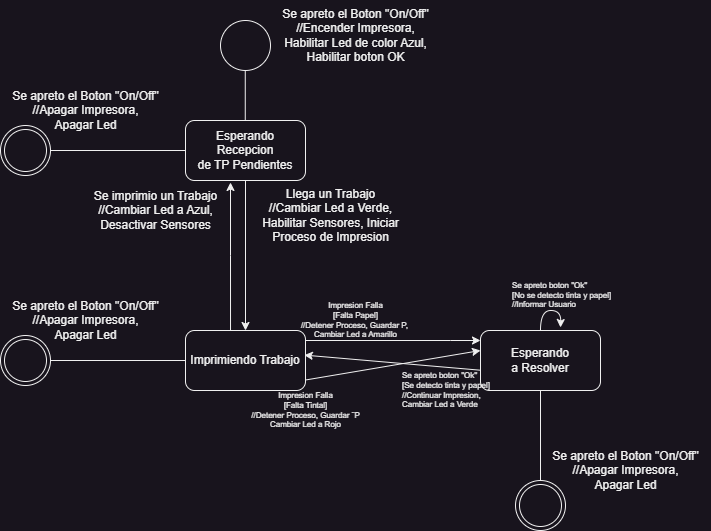

The diagram above was exported from draw.io. Its source (the exported page's mxGraphModel, read from the mxfile embedded in the PNG):
<mxGraphModel dx="880" dy="532" grid="1" gridSize="10" guides="1" tooltips="1" connect="1" arrows="1" fold="1" page="1" pageScale="1" pageWidth="827" pageHeight="1169" math="0" shadow="0">
  <root>
    <mxCell id="0" />
    <mxCell id="1" parent="0" />
    <mxCell id="BAp42FtEXZmms4dF4hrD-1" value="" style="ellipse;whiteSpace=wrap;html=1;aspect=fixed;" parent="1" vertex="1">
      <mxGeometry x="300" y="30" width="50" height="50" as="geometry" />
    </mxCell>
    <mxCell id="BAp42FtEXZmms4dF4hrD-2" value="" style="endArrow=none;html=1;rounded=0;" parent="1" edge="1">
      <mxGeometry width="50" height="50" relative="1" as="geometry">
        <mxPoint x="324.76" y="130" as="sourcePoint" />
        <mxPoint x="324.76" y="80" as="targetPoint" />
      </mxGeometry>
    </mxCell>
    <mxCell id="BAp42FtEXZmms4dF4hrD-3" value="Se apreto el Boton &quot;On/Off&quot;&lt;div&gt;//Encender Impresora,&lt;/div&gt;&lt;div&gt;Habilitar Led de color Azul,&lt;/div&gt;&lt;div&gt;Habilitar boton OK&lt;/div&gt;" style="text;html=1;align=center;verticalAlign=middle;resizable=0;points=[];autosize=1;strokeColor=none;fillColor=none;" parent="1" vertex="1">
      <mxGeometry x="350" y="10" width="170" height="70" as="geometry" />
    </mxCell>
    <mxCell id="BAp42FtEXZmms4dF4hrD-6" value="" style="edgeStyle=orthogonalEdgeStyle;rounded=0;orthogonalLoop=1;jettySize=auto;html=1;" parent="1" source="BAp42FtEXZmms4dF4hrD-4" target="BAp42FtEXZmms4dF4hrD-5" edge="1">
      <mxGeometry relative="1" as="geometry" />
    </mxCell>
    <mxCell id="BAp42FtEXZmms4dF4hrD-4" value="Esperando&lt;div&gt;Recepcion&lt;/div&gt;&lt;div&gt;de TP Pendientes&lt;/div&gt;" style="rounded=1;whiteSpace=wrap;html=1;" parent="1" vertex="1">
      <mxGeometry x="265" y="130" width="120" height="60" as="geometry" />
    </mxCell>
    <mxCell id="BAp42FtEXZmms4dF4hrD-9" value="" style="edgeStyle=orthogonalEdgeStyle;rounded=0;orthogonalLoop=1;jettySize=auto;html=1;" parent="1" edge="1">
      <mxGeometry relative="1" as="geometry">
        <mxPoint x="385" y="350" as="sourcePoint" />
        <mxPoint x="560" y="350" as="targetPoint" />
        <Array as="points">
          <mxPoint x="530" y="350" />
          <mxPoint x="530" y="350" />
        </Array>
      </mxGeometry>
    </mxCell>
    <mxCell id="BAp42FtEXZmms4dF4hrD-5" value="Imprimiendo Trabajo" style="whiteSpace=wrap;html=1;rounded=1;" parent="1" vertex="1">
      <mxGeometry x="265" y="340" width="120" height="60" as="geometry" />
    </mxCell>
    <mxCell id="BAp42FtEXZmms4dF4hrD-7" value="Llega un Trabajo&lt;div&gt;//Cambiar Led a Verde,&lt;/div&gt;&lt;div&gt;Habilitar Sensores, Iniciar&lt;/div&gt;&lt;div&gt;Proceso de Impresion&lt;/div&gt;" style="text;html=1;align=center;verticalAlign=middle;resizable=0;points=[];autosize=1;strokeColor=none;fillColor=none;" parent="1" vertex="1">
      <mxGeometry x="330" y="190" width="160" height="70" as="geometry" />
    </mxCell>
    <mxCell id="BAp42FtEXZmms4dF4hrD-13" style="rounded=0;orthogonalLoop=1;jettySize=auto;html=1;entryX=0.99;entryY=0.41;entryDx=0;entryDy=0;entryPerimeter=0;" parent="1" target="BAp42FtEXZmms4dF4hrD-5" edge="1">
      <mxGeometry relative="1" as="geometry">
        <mxPoint x="560" y="379.71" as="sourcePoint" />
        <mxPoint x="385" y="379.71" as="targetPoint" />
      </mxGeometry>
    </mxCell>
    <mxCell id="BAp42FtEXZmms4dF4hrD-24" style="edgeStyle=orthogonalEdgeStyle;rounded=0;orthogonalLoop=1;jettySize=auto;html=1;curved=1;" parent="1" source="BAp42FtEXZmms4dF4hrD-8" edge="1">
      <mxGeometry relative="1" as="geometry">
        <mxPoint x="640" y="337" as="targetPoint" />
      </mxGeometry>
    </mxCell>
    <mxCell id="BAp42FtEXZmms4dF4hrD-8" value="Esperando&lt;div&gt;a Resolver&lt;/div&gt;" style="whiteSpace=wrap;html=1;rounded=1;" parent="1" vertex="1">
      <mxGeometry x="560" y="340" width="120" height="60" as="geometry" />
    </mxCell>
    <mxCell id="BAp42FtEXZmms4dF4hrD-10" value="&lt;h5 style=&quot;font-size: 8px;&quot;&gt;&lt;span style=&quot;font-weight: normal;&quot;&gt;Impresion Falla&lt;br&gt;[Falta Papel]&lt;br&gt;//Detener Proceso, Guardar P,&amp;nbsp;&lt;br&gt;Cambiar Led a Amarillo&lt;/span&gt;&lt;/h5&gt;" style="text;html=1;align=center;verticalAlign=middle;resizable=0;points=[];autosize=1;strokeColor=none;fillColor=none;" parent="1" vertex="1">
      <mxGeometry x="370" y="290" width="130" height="80" as="geometry" />
    </mxCell>
    <mxCell id="BAp42FtEXZmms4dF4hrD-11" value="" style="rounded=0;orthogonalLoop=1;jettySize=auto;html=1;exitX=1.006;exitY=0.823;exitDx=0;exitDy=0;exitPerimeter=0;" parent="1" source="BAp42FtEXZmms4dF4hrD-5" edge="1">
      <mxGeometry relative="1" as="geometry">
        <mxPoint x="385" y="360" as="sourcePoint" />
        <mxPoint x="560" y="360" as="targetPoint" />
      </mxGeometry>
    </mxCell>
    <mxCell id="BAp42FtEXZmms4dF4hrD-12" value="&lt;h5 style=&quot;font-size: 8px;&quot;&gt;&lt;span style=&quot;font-weight: normal;&quot;&gt;Impresion Falla&lt;br&gt;[Falta Tintal]&lt;br&gt;//Detener Proceso, Guardar ¨P&lt;br&gt;Cambiar Led a Rojo&lt;/span&gt;&lt;/h5&gt;" style="text;html=1;align=center;verticalAlign=middle;resizable=0;points=[];autosize=1;strokeColor=none;fillColor=none;" parent="1" vertex="1">
      <mxGeometry x="320" y="380" width="130" height="80" as="geometry" />
    </mxCell>
    <mxCell id="BAp42FtEXZmms4dF4hrD-14" value="" style="ellipse;shape=doubleEllipse;whiteSpace=wrap;html=1;aspect=fixed;" parent="1" vertex="1">
      <mxGeometry x="80" y="135" width="50" height="50" as="geometry" />
    </mxCell>
    <mxCell id="BAp42FtEXZmms4dF4hrD-15" value="" style="endArrow=none;html=1;rounded=0;exitX=0;exitY=0.5;exitDx=0;exitDy=0;" parent="1" source="BAp42FtEXZmms4dF4hrD-4" target="BAp42FtEXZmms4dF4hrD-14" edge="1">
      <mxGeometry width="50" height="50" relative="1" as="geometry">
        <mxPoint x="154.86" y="230" as="sourcePoint" />
        <mxPoint x="154.86" y="180" as="targetPoint" />
      </mxGeometry>
    </mxCell>
    <mxCell id="BAp42FtEXZmms4dF4hrD-16" value="Se apreto el Boton &quot;On/Off&quot;&lt;div&gt;//Apagar Impresora,&lt;/div&gt;&lt;div&gt;Apagar Led&lt;/div&gt;" style="text;html=1;align=center;verticalAlign=middle;resizable=0;points=[];autosize=1;strokeColor=none;fillColor=none;" parent="1" vertex="1">
      <mxGeometry x="80" y="90" width="170" height="60" as="geometry" />
    </mxCell>
    <mxCell id="BAp42FtEXZmms4dF4hrD-17" value="" style="ellipse;shape=doubleEllipse;whiteSpace=wrap;html=1;aspect=fixed;" parent="1" vertex="1">
      <mxGeometry x="80" y="345" width="50" height="50" as="geometry" />
    </mxCell>
    <mxCell id="BAp42FtEXZmms4dF4hrD-18" value="" style="endArrow=none;html=1;rounded=0;exitX=0;exitY=0.5;exitDx=0;exitDy=0;" parent="1" target="BAp42FtEXZmms4dF4hrD-17" edge="1">
      <mxGeometry width="50" height="50" relative="1" as="geometry">
        <mxPoint x="265" y="370" as="sourcePoint" />
        <mxPoint x="154.86" y="390" as="targetPoint" />
      </mxGeometry>
    </mxCell>
    <mxCell id="BAp42FtEXZmms4dF4hrD-19" value="Se apreto el Boton &quot;On/Off&quot;&lt;div&gt;//Apagar Impresora,&lt;/div&gt;&lt;div&gt;Apagar Led&lt;/div&gt;" style="text;html=1;align=center;verticalAlign=middle;resizable=0;points=[];autosize=1;strokeColor=none;fillColor=none;" parent="1" vertex="1">
      <mxGeometry x="80" y="300" width="170" height="60" as="geometry" />
    </mxCell>
    <mxCell id="BAp42FtEXZmms4dF4hrD-20" value="" style="ellipse;shape=doubleEllipse;whiteSpace=wrap;html=1;aspect=fixed;" parent="1" vertex="1">
      <mxGeometry x="595" y="490" width="50" height="50" as="geometry" />
    </mxCell>
    <mxCell id="BAp42FtEXZmms4dF4hrD-21" value="" style="endArrow=none;html=1;rounded=0;exitX=0.5;exitY=1;exitDx=0;exitDy=0;" parent="1" source="BAp42FtEXZmms4dF4hrD-8" target="BAp42FtEXZmms4dF4hrD-20" edge="1">
      <mxGeometry width="50" height="50" relative="1" as="geometry">
        <mxPoint x="735" y="500" as="sourcePoint" />
        <mxPoint x="624.86" y="520" as="targetPoint" />
      </mxGeometry>
    </mxCell>
    <mxCell id="BAp42FtEXZmms4dF4hrD-22" value="Se apreto el Boton &quot;On/Off&quot;&lt;div&gt;//Apagar Impresora,&lt;/div&gt;&lt;div&gt;Apagar Led&lt;/div&gt;" style="text;html=1;align=center;verticalAlign=middle;resizable=0;points=[];autosize=1;strokeColor=none;fillColor=none;" parent="1" vertex="1">
      <mxGeometry x="620" y="450" width="170" height="60" as="geometry" />
    </mxCell>
    <mxCell id="BAp42FtEXZmms4dF4hrD-23" value="&lt;h5 style=&quot;font-size: 8px;&quot;&gt;&lt;span style=&quot;font-weight: normal;&quot;&gt;Se apreto boton &quot;Ok&quot;&lt;br&gt;[Se detecto tinta y papel]&lt;br&gt;//Continuar Impresion,&lt;br&gt;Cambiar Led a Verde&lt;/span&gt;&lt;/h5&gt;" style="text;html=1;align=left;verticalAlign=middle;resizable=0;points=[];autosize=1;strokeColor=none;fillColor=none;" parent="1" vertex="1">
      <mxGeometry x="480" y="360" width="110" height="80" as="geometry" />
    </mxCell>
    <mxCell id="BAp42FtEXZmms4dF4hrD-25" value="&lt;h5 style=&quot;font-size: 8px;&quot;&gt;&lt;span style=&quot;font-weight: normal;&quot;&gt;Se apreto boton &quot;Ok&quot;&lt;br&gt;[No se detecto tinta y papel]&lt;br&gt;//Informar Usuario&lt;br&gt;&lt;/span&gt;&lt;/h5&gt;" style="text;html=1;align=left;verticalAlign=middle;resizable=0;points=[];autosize=1;strokeColor=none;fillColor=none;" parent="1" vertex="1">
      <mxGeometry x="590" y="270" width="120" height="70" as="geometry" />
    </mxCell>
    <mxCell id="BAp42FtEXZmms4dF4hrD-26" style="edgeStyle=orthogonalEdgeStyle;rounded=0;orthogonalLoop=1;jettySize=auto;html=1;entryX=0.163;entryY=1.033;entryDx=0;entryDy=0;entryPerimeter=0;" parent="1" edge="1">
      <mxGeometry relative="1" as="geometry">
        <mxPoint x="310.02333333333326" y="340" as="sourcePoint" />
        <mxPoint x="309.99999999999994" y="191.98000000000002" as="targetPoint" />
        <Array as="points">
          <mxPoint x="310.44" y="265" />
        </Array>
      </mxGeometry>
    </mxCell>
    <mxCell id="BAp42FtEXZmms4dF4hrD-27" value="Se imprimio un Trabajo&lt;div&gt;//Cambiar Led&amp;nbsp;&lt;span style=&quot;background-color: initial;&quot;&gt;a Azul,&lt;/span&gt;&lt;/div&gt;&lt;div&gt;Desactivar Sensores&lt;/div&gt;" style="text;html=1;align=center;verticalAlign=middle;resizable=0;points=[];autosize=1;strokeColor=none;fillColor=none;" parent="1" vertex="1">
      <mxGeometry x="160" y="190" width="150" height="60" as="geometry" />
    </mxCell>
  </root>
</mxGraphModel>